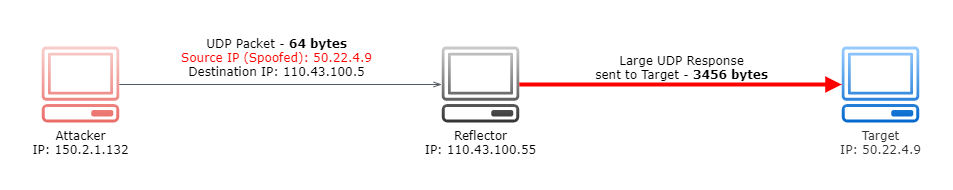

The diagram above was exported from draw.io. Its source (the exported page's mxGraphModel, read from the mxfile embedded in the PNG):
<mxGraphModel dx="1422" dy="724" grid="1" gridSize="10" guides="1" tooltips="1" connect="1" arrows="1" fold="1" page="1" pageScale="1" pageWidth="1169" pageHeight="827" math="0" shadow="0">
  <root>
    <mxCell id="EMSI4UNFBlh8MOVOlMZM-0" />
    <mxCell id="EMSI4UNFBlh8MOVOlMZM-1" parent="EMSI4UNFBlh8MOVOlMZM-0" />
    <mxCell id="EMSI4UNFBlh8MOVOlMZM-4" value="Attacker&lt;br&gt;IP: 150.2.1.132" style="outlineConnect=0;strokeColor=#b85450;dashed=0;verticalLabelPosition=bottom;verticalAlign=top;align=center;html=1;fontSize=12;fontStyle=0;aspect=fixed;pointerEvents=1;shape=mxgraph.aws4.client;fillColor=#f8cecc;gradientColor=#ea6b66;fontFamily=Verdana;" vertex="1" parent="EMSI4UNFBlh8MOVOlMZM-1">
      <mxGeometry x="160" y="324" width="78" height="76" as="geometry" />
    </mxCell>
    <mxCell id="EMSI4UNFBlh8MOVOlMZM-11" value="Reflector&lt;br&gt;IP: 110.43.100.55" style="outlineConnect=0;strokeColor=#666666;dashed=0;verticalLabelPosition=bottom;verticalAlign=top;align=center;html=1;fontSize=12;fontStyle=0;aspect=fixed;pointerEvents=1;shape=mxgraph.aws4.client;fillColor=#CCCCCC;gradientColor=#333333;fontFamily=Verdana;" vertex="1" parent="EMSI4UNFBlh8MOVOlMZM-1">
      <mxGeometry x="560" y="324" width="78" height="76" as="geometry" />
    </mxCell>
    <mxCell id="EMSI4UNFBlh8MOVOlMZM-17" value="Target&lt;br&gt;IP: 50.22.4.9" style="outlineConnect=0;strokeColor=#6c8ebf;dashed=0;verticalLabelPosition=bottom;verticalAlign=top;align=center;html=1;fontSize=12;fontStyle=0;aspect=fixed;pointerEvents=1;shape=mxgraph.aws4.client;fillColor=#99CCFF;gradientColor=#0066CC;fontFamily=Verdana;fontColor=#333333;" vertex="1" parent="EMSI4UNFBlh8MOVOlMZM-1">
      <mxGeometry x="960" y="324" width="78" height="76" as="geometry" />
    </mxCell>
    <mxCell id="EMSI4UNFBlh8MOVOlMZM-19" value="" style="html=1;endArrow=openThin;elbow=vertical;startArrow=none;endFill=0;strokeColor=#545B64;rounded=0;fontFamily=Verdana;fontColor=#333333;" edge="1" parent="EMSI4UNFBlh8MOVOlMZM-1" source="EMSI4UNFBlh8MOVOlMZM-4" target="EMSI4UNFBlh8MOVOlMZM-11">
      <mxGeometry width="100" relative="1" as="geometry">
        <mxPoint x="400.81242717429745" y="360.4143781575824" as="sourcePoint" />
        <mxPoint x="580" y="360" as="targetPoint" />
      </mxGeometry>
    </mxCell>
    <mxCell id="EMSI4UNFBlh8MOVOlMZM-28" value="UDP Packet - &lt;b&gt;64 bytes&lt;/b&gt;&lt;br&gt;&lt;font color=&quot;#ff0000&quot;&gt;Source IP (Spoofed): 50.22.4.9&lt;/font&gt;&lt;br&gt;Destination IP: 110.43.100.5" style="text;html=1;align=center;verticalAlign=middle;resizable=0;points=[];autosize=1;fontFamily=Verdana;" vertex="1" parent="EMSI4UNFBlh8MOVOlMZM-1">
      <mxGeometry x="290" y="310" width="210" height="50" as="geometry" />
    </mxCell>
    <mxCell id="EMSI4UNFBlh8MOVOlMZM-29" value="" style="html=1;endArrow=block;elbow=vertical;startArrow=none;endFill=1;rounded=0;fontFamily=Verdana;fontColor=#333333;strokeWidth=4;strokeColor=#FF0000;" edge="1" parent="EMSI4UNFBlh8MOVOlMZM-1" source="EMSI4UNFBlh8MOVOlMZM-11" target="EMSI4UNFBlh8MOVOlMZM-17">
      <mxGeometry width="100" relative="1" as="geometry">
        <mxPoint x="247.81242717429723" y="372" as="sourcePoint" />
        <mxPoint x="570.1875728257028" y="372" as="targetPoint" />
      </mxGeometry>
    </mxCell>
    <mxCell id="EMSI4UNFBlh8MOVOlMZM-30" value="Large UDP Response&lt;br&gt;sent to Target - &lt;b&gt;3456 bytes&lt;/b&gt;" style="text;html=1;align=center;verticalAlign=middle;resizable=0;points=[];autosize=1;fontFamily=Verdana;" vertex="1" parent="EMSI4UNFBlh8MOVOlMZM-1">
      <mxGeometry x="705" y="330" width="190" height="30" as="geometry" />
    </mxCell>
  </root>
</mxGraphModel>